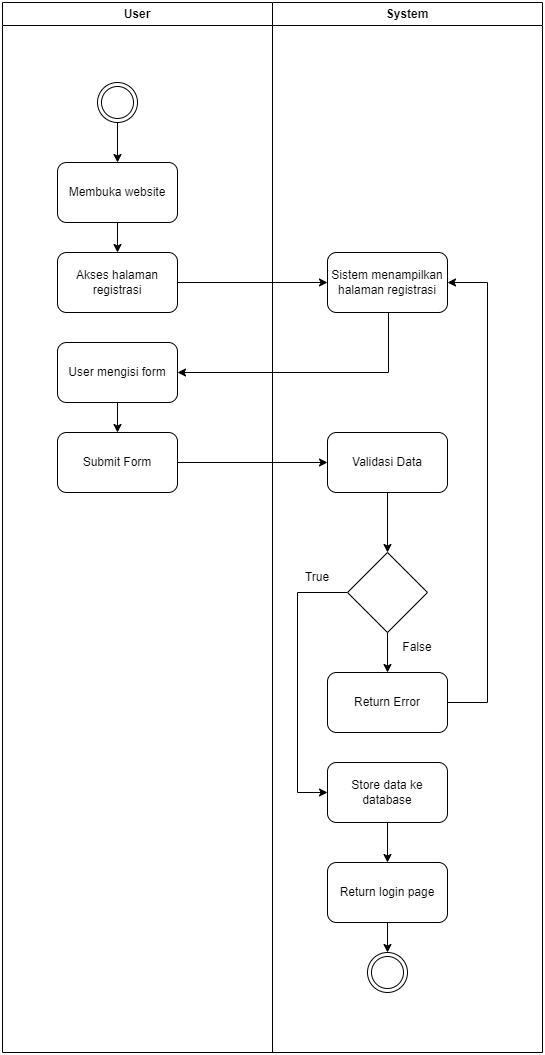

The diagram above was exported from draw.io. Its source (the exported page's mxGraphModel, read from the mxfile embedded in the PNG):
<mxGraphModel dx="1050" dy="618" grid="1" gridSize="10" guides="1" tooltips="1" connect="1" arrows="1" fold="1" page="1" pageScale="1" pageWidth="827" pageHeight="1169" math="0" shadow="0">
  <root>
    <mxCell id="0" />
    <mxCell id="1" parent="0" />
    <mxCell id="-6Ge-5htnxSulA4Nv9We-6" value="" style="group" parent="1" vertex="1" connectable="0">
      <mxGeometry x="144" y="60" width="540" height="1050" as="geometry" />
    </mxCell>
    <mxCell id="-6Ge-5htnxSulA4Nv9We-3" value="User" style="swimlane;whiteSpace=wrap;html=1;startSize=23;" parent="-6Ge-5htnxSulA4Nv9We-6" vertex="1">
      <mxGeometry width="270" height="1050" as="geometry" />
    </mxCell>
    <mxCell id="-6Ge-5htnxSulA4Nv9We-5" value="System" style="swimlane;whiteSpace=wrap;html=1;" parent="-6Ge-5htnxSulA4Nv9We-6" vertex="1">
      <mxGeometry x="270" width="270" height="1050" as="geometry" />
    </mxCell>
    <mxCell id="-6Ge-5htnxSulA4Nv9We-12" style="edgeStyle=orthogonalEdgeStyle;rounded=0;orthogonalLoop=1;jettySize=auto;html=1;" parent="-6Ge-5htnxSulA4Nv9We-5" source="-6Ge-5htnxSulA4Nv9We-7" target="-6Ge-5htnxSulA4Nv9We-8" edge="1">
      <mxGeometry relative="1" as="geometry">
        <mxPoint x="-155" y="160" as="targetPoint" />
      </mxGeometry>
    </mxCell>
    <mxCell id="-6Ge-5htnxSulA4Nv9We-7" value="" style="ellipse;shape=doubleEllipse;whiteSpace=wrap;html=1;aspect=fixed;" parent="-6Ge-5htnxSulA4Nv9We-5" vertex="1">
      <mxGeometry x="-175" y="80" width="40" height="40" as="geometry" />
    </mxCell>
    <mxCell id="-6Ge-5htnxSulA4Nv9We-13" style="edgeStyle=orthogonalEdgeStyle;rounded=0;orthogonalLoop=1;jettySize=auto;html=1;entryX=0.5;entryY=0;entryDx=0;entryDy=0;" parent="-6Ge-5htnxSulA4Nv9We-5" source="-6Ge-5htnxSulA4Nv9We-8" target="-6Ge-5htnxSulA4Nv9We-10" edge="1">
      <mxGeometry relative="1" as="geometry" />
    </mxCell>
    <mxCell id="-6Ge-5htnxSulA4Nv9We-8" value="Membuka website" style="rounded=1;whiteSpace=wrap;html=1;" parent="-6Ge-5htnxSulA4Nv9We-5" vertex="1">
      <mxGeometry x="-215" y="160" width="120" height="60" as="geometry" />
    </mxCell>
    <mxCell id="-6Ge-5htnxSulA4Nv9We-10" value="Akses halaman registrasi" style="rounded=1;whiteSpace=wrap;html=1;" parent="-6Ge-5htnxSulA4Nv9We-5" vertex="1">
      <mxGeometry x="-215" y="250" width="120" height="60" as="geometry" />
    </mxCell>
    <mxCell id="-6Ge-5htnxSulA4Nv9We-18" style="edgeStyle=orthogonalEdgeStyle;rounded=0;orthogonalLoop=1;jettySize=auto;html=1;" parent="-6Ge-5htnxSulA4Nv9We-5" source="-6Ge-5htnxSulA4Nv9We-15" target="-6Ge-5htnxSulA4Nv9We-17" edge="1">
      <mxGeometry relative="1" as="geometry" />
    </mxCell>
    <mxCell id="-6Ge-5htnxSulA4Nv9We-15" value="User mengisi form" style="rounded=1;whiteSpace=wrap;html=1;" parent="-6Ge-5htnxSulA4Nv9We-5" vertex="1">
      <mxGeometry x="-215" y="340" width="120" height="60" as="geometry" />
    </mxCell>
    <mxCell id="-6Ge-5htnxSulA4Nv9We-11" value="Sistem menampilkan halaman registrasi" style="rounded=1;whiteSpace=wrap;html=1;" parent="-6Ge-5htnxSulA4Nv9We-5" vertex="1">
      <mxGeometry x="55" y="250" width="120" height="60" as="geometry" />
    </mxCell>
    <mxCell id="-6Ge-5htnxSulA4Nv9We-14" style="edgeStyle=orthogonalEdgeStyle;rounded=0;orthogonalLoop=1;jettySize=auto;html=1;" parent="-6Ge-5htnxSulA4Nv9We-5" source="-6Ge-5htnxSulA4Nv9We-10" target="-6Ge-5htnxSulA4Nv9We-11" edge="1">
      <mxGeometry relative="1" as="geometry" />
    </mxCell>
    <mxCell id="-6Ge-5htnxSulA4Nv9We-16" style="edgeStyle=orthogonalEdgeStyle;rounded=0;orthogonalLoop=1;jettySize=auto;html=1;entryX=1;entryY=0.5;entryDx=0;entryDy=0;" parent="-6Ge-5htnxSulA4Nv9We-5" source="-6Ge-5htnxSulA4Nv9We-11" target="-6Ge-5htnxSulA4Nv9We-15" edge="1">
      <mxGeometry relative="1" as="geometry">
        <Array as="points">
          <mxPoint x="116" y="370" />
        </Array>
      </mxGeometry>
    </mxCell>
    <mxCell id="-6Ge-5htnxSulA4Nv9We-22" style="edgeStyle=orthogonalEdgeStyle;rounded=0;orthogonalLoop=1;jettySize=auto;html=1;entryX=0;entryY=0.5;entryDx=0;entryDy=0;" parent="-6Ge-5htnxSulA4Nv9We-5" source="-6Ge-5htnxSulA4Nv9We-17" target="-6Ge-5htnxSulA4Nv9We-19" edge="1">
      <mxGeometry relative="1" as="geometry" />
    </mxCell>
    <mxCell id="-6Ge-5htnxSulA4Nv9We-17" value="Submit Form" style="rounded=1;whiteSpace=wrap;html=1;" parent="-6Ge-5htnxSulA4Nv9We-5" vertex="1">
      <mxGeometry x="-215" y="430" width="120" height="60" as="geometry" />
    </mxCell>
    <mxCell id="-6Ge-5htnxSulA4Nv9We-23" style="edgeStyle=orthogonalEdgeStyle;rounded=0;orthogonalLoop=1;jettySize=auto;html=1;entryX=0.5;entryY=0;entryDx=0;entryDy=0;" parent="-6Ge-5htnxSulA4Nv9We-5" source="-6Ge-5htnxSulA4Nv9We-19" target="-6Ge-5htnxSulA4Nv9We-21" edge="1">
      <mxGeometry relative="1" as="geometry" />
    </mxCell>
    <mxCell id="-6Ge-5htnxSulA4Nv9We-19" value="Validasi Data" style="rounded=1;whiteSpace=wrap;html=1;" parent="-6Ge-5htnxSulA4Nv9We-5" vertex="1">
      <mxGeometry x="55" y="430" width="120" height="60" as="geometry" />
    </mxCell>
    <mxCell id="-6Ge-5htnxSulA4Nv9We-25" style="edgeStyle=orthogonalEdgeStyle;rounded=0;orthogonalLoop=1;jettySize=auto;html=1;entryX=0.5;entryY=0;entryDx=0;entryDy=0;" parent="-6Ge-5htnxSulA4Nv9We-5" source="-6Ge-5htnxSulA4Nv9We-21" target="-6Ge-5htnxSulA4Nv9We-28" edge="1">
      <mxGeometry relative="1" as="geometry">
        <mxPoint x="115" y="670" as="targetPoint" />
      </mxGeometry>
    </mxCell>
    <mxCell id="-6Ge-5htnxSulA4Nv9We-30" style="edgeStyle=orthogonalEdgeStyle;rounded=0;orthogonalLoop=1;jettySize=auto;html=1;entryX=0;entryY=0.5;entryDx=0;entryDy=0;" parent="-6Ge-5htnxSulA4Nv9We-5" source="-6Ge-5htnxSulA4Nv9We-21" target="-6Ge-5htnxSulA4Nv9We-29" edge="1">
      <mxGeometry relative="1" as="geometry">
        <Array as="points">
          <mxPoint x="25" y="590" />
          <mxPoint x="25" y="790" />
        </Array>
      </mxGeometry>
    </mxCell>
    <mxCell id="-6Ge-5htnxSulA4Nv9We-21" value="" style="rhombus;whiteSpace=wrap;html=1;" parent="-6Ge-5htnxSulA4Nv9We-5" vertex="1">
      <mxGeometry x="75" y="550" width="80" height="80" as="geometry" />
    </mxCell>
    <mxCell id="-6Ge-5htnxSulA4Nv9We-27" style="edgeStyle=orthogonalEdgeStyle;rounded=0;orthogonalLoop=1;jettySize=auto;html=1;entryX=1;entryY=0.5;entryDx=0;entryDy=0;exitX=1;exitY=0.5;exitDx=0;exitDy=0;" parent="-6Ge-5htnxSulA4Nv9We-5" source="-6Ge-5htnxSulA4Nv9We-28" target="-6Ge-5htnxSulA4Nv9We-11" edge="1">
      <mxGeometry relative="1" as="geometry">
        <mxPoint x="175" y="700" as="sourcePoint" />
        <Array as="points">
          <mxPoint x="215" y="700" />
          <mxPoint x="215" y="280" />
        </Array>
      </mxGeometry>
    </mxCell>
    <mxCell id="-6Ge-5htnxSulA4Nv9We-28" value="Return Error" style="rounded=1;whiteSpace=wrap;html=1;" parent="-6Ge-5htnxSulA4Nv9We-5" vertex="1">
      <mxGeometry x="55" y="670" width="120" height="60" as="geometry" />
    </mxCell>
    <mxCell id="-6Ge-5htnxSulA4Nv9We-35" style="edgeStyle=orthogonalEdgeStyle;rounded=0;orthogonalLoop=1;jettySize=auto;html=1;entryX=0.5;entryY=0;entryDx=0;entryDy=0;" parent="-6Ge-5htnxSulA4Nv9We-5" source="-6Ge-5htnxSulA4Nv9We-29" target="-6Ge-5htnxSulA4Nv9We-34" edge="1">
      <mxGeometry relative="1" as="geometry" />
    </mxCell>
    <mxCell id="-6Ge-5htnxSulA4Nv9We-29" value="Store data ke database" style="rounded=1;whiteSpace=wrap;html=1;" parent="-6Ge-5htnxSulA4Nv9We-5" vertex="1">
      <mxGeometry x="55" y="760" width="120" height="60" as="geometry" />
    </mxCell>
    <mxCell id="-6Ge-5htnxSulA4Nv9We-31" value="False" style="text;html=1;align=center;verticalAlign=middle;whiteSpace=wrap;rounded=0;" parent="-6Ge-5htnxSulA4Nv9We-5" vertex="1">
      <mxGeometry x="115" y="630" width="60" height="30" as="geometry" />
    </mxCell>
    <mxCell id="-6Ge-5htnxSulA4Nv9We-32" value="True" style="text;html=1;align=center;verticalAlign=middle;whiteSpace=wrap;rounded=0;" parent="-6Ge-5htnxSulA4Nv9We-5" vertex="1">
      <mxGeometry x="15" y="560" width="60" height="30" as="geometry" />
    </mxCell>
    <mxCell id="-6Ge-5htnxSulA4Nv9We-37" style="edgeStyle=orthogonalEdgeStyle;rounded=0;orthogonalLoop=1;jettySize=auto;html=1;entryX=0.5;entryY=0;entryDx=0;entryDy=0;" parent="-6Ge-5htnxSulA4Nv9We-5" source="-6Ge-5htnxSulA4Nv9We-34" target="-6Ge-5htnxSulA4Nv9We-36" edge="1">
      <mxGeometry relative="1" as="geometry" />
    </mxCell>
    <mxCell id="-6Ge-5htnxSulA4Nv9We-34" value="Return login page" style="rounded=1;whiteSpace=wrap;html=1;" parent="-6Ge-5htnxSulA4Nv9We-5" vertex="1">
      <mxGeometry x="55" y="860" width="120" height="60" as="geometry" />
    </mxCell>
    <mxCell id="-6Ge-5htnxSulA4Nv9We-36" value="" style="ellipse;shape=doubleEllipse;whiteSpace=wrap;html=1;aspect=fixed;" parent="-6Ge-5htnxSulA4Nv9We-5" vertex="1">
      <mxGeometry x="95" y="950" width="40" height="40" as="geometry" />
    </mxCell>
  </root>
</mxGraphModel>